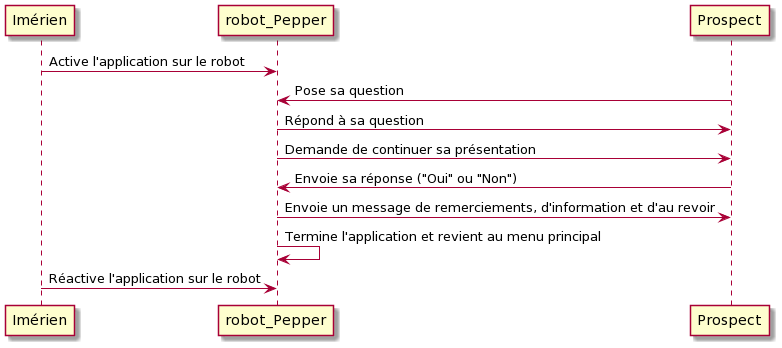

The diagram above was rendered by PlantUML. Its source (embedded in the PNG):
@startuml
Imérien -> robot_Pepper: Active l'application sur le robot
Prospect -> robot_Pepper: Pose sa question
robot_Pepper -> Prospect: Répond à sa question
robot_Pepper -> Prospect: Demande de continuer sa présentation
Prospect -> robot_Pepper: Envoie sa réponse ("Oui" ou "Non")
robot_Pepper -> Prospect: Envoie un message de remerciements, d'information et d'au revoir
robot_Pepper -> robot_Pepper: Termine l'application et revient au menu principal
Imérien -> robot_Pepper: Réactive l'application sur le robot
@enduml